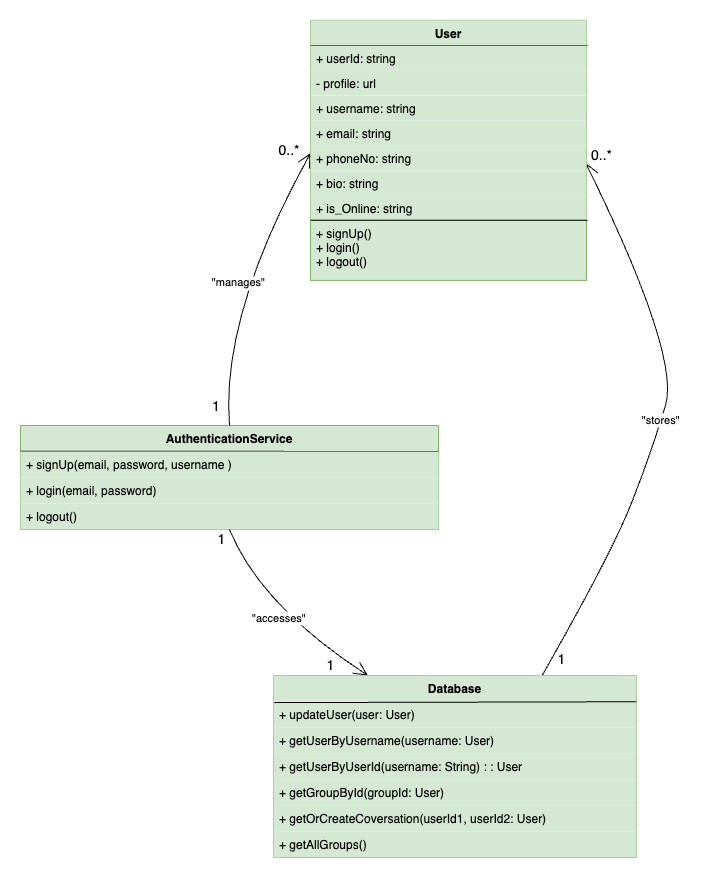

The diagram above was exported from draw.io. Its source (the exported page's mxGraphModel, read from the mxfile embedded in the PNG):
<mxGraphModel dx="2341" dy="2131" grid="1" gridSize="10" guides="1" tooltips="1" connect="1" arrows="1" fold="1" page="1" pageScale="1" pageWidth="827" pageHeight="1169" math="0" shadow="0">
  <root>
    <mxCell id="0" />
    <mxCell id="1" parent="0" />
    <mxCell id="0fYROzCJVbIdk3R2Ung6-38" value="AuthenticationService" style="swimlane;fontStyle=1;align=center;verticalAlign=top;childLayout=stackLayout;horizontal=1;startSize=26;horizontalStack=0;resizeParent=1;resizeParentMax=0;resizeLast=0;collapsible=0;marginBottom=0;fillColor=#d5e8d4;strokeColor=#82B366;" parent="1" vertex="1">
      <mxGeometry x="-70" y="380" width="418" height="104" as="geometry" />
    </mxCell>
    <mxCell id="0fYROzCJVbIdk3R2Ung6-86" value="" style="endArrow=none;html=1;rounded=0;exitX=0;exitY=-0.014;exitDx=0;exitDy=0;exitPerimeter=0;" parent="0fYROzCJVbIdk3R2Ung6-38" source="0fYROzCJVbIdk3R2Ung6-40" edge="1">
      <mxGeometry width="50" height="50" relative="1" as="geometry">
        <mxPoint x="-2" y="25.998000000000058" as="sourcePoint" />
        <mxPoint x="418" y="26.01" as="targetPoint" />
      </mxGeometry>
    </mxCell>
    <mxCell id="0fYROzCJVbIdk3R2Ung6-40" value="+ signUp(email, password, username ) " style="text;strokeColor=none;fillColor=#d5e8d4;align=left;verticalAlign=top;spacingLeft=4;spacingRight=4;overflow=hidden;rotatable=0;points=[[0,0.5],[1,0.5]];portConstraint=eastwest;strokeWidth=0;" parent="0fYROzCJVbIdk3R2Ung6-38" vertex="1">
      <mxGeometry y="26" width="418" height="26" as="geometry" />
    </mxCell>
    <mxCell id="0fYROzCJVbIdk3R2Ung6-41" value="+ login(email, password) " style="text;strokeColor=none;fillColor=#d5e8d4;align=left;verticalAlign=top;spacingLeft=4;spacingRight=4;overflow=hidden;rotatable=0;points=[[0,0.5],[1,0.5]];portConstraint=eastwest;" parent="0fYROzCJVbIdk3R2Ung6-38" vertex="1">
      <mxGeometry y="52" width="418" height="26" as="geometry" />
    </mxCell>
    <mxCell id="0fYROzCJVbIdk3R2Ung6-42" value="+ logout() " style="text;strokeColor=none;fillColor=#d5e8d4;align=left;verticalAlign=top;spacingLeft=4;spacingRight=4;overflow=hidden;rotatable=0;points=[[0,0.5],[1,0.5]];portConstraint=eastwest;" parent="0fYROzCJVbIdk3R2Ung6-38" vertex="1">
      <mxGeometry y="78" width="418" height="26" as="geometry" />
    </mxCell>
    <mxCell id="0fYROzCJVbIdk3R2Ung6-48" value="&quot;manages&quot;" style="curved=1;startArrow=open;startSize=12;endArrow=none;exitX=0;exitY=0.5;entryX=0.5;entryY=0;rounded=0;exitDx=0;exitDy=0;" parent="1" target="0fYROzCJVbIdk3R2Ung6-38" edge="1">
      <mxGeometry relative="1" as="geometry">
        <Array as="points">
          <mxPoint x="130" y="270" />
        </Array>
        <mxPoint x="220" y="107.70000000000005" as="sourcePoint" />
      </mxGeometry>
    </mxCell>
    <mxCell id="0fYROzCJVbIdk3R2Ung6-49" value="0..*" style="edgeLabel;resizable=0;labelBackgroundColor=none;fontSize=14;align=right;verticalAlign=top;container=0;" parent="0fYROzCJVbIdk3R2Ung6-48" vertex="1">
      <mxGeometry x="-1" relative="1" as="geometry">
        <mxPoint x="-10" y="-18" as="offset" />
      </mxGeometry>
    </mxCell>
    <mxCell id="0fYROzCJVbIdk3R2Ung6-50" value="1" style="edgeLabel;resizable=0;labelBackgroundColor=none;fontSize=14;align=left;verticalAlign=bottom;" parent="0fYROzCJVbIdk3R2Ung6-48" vertex="1">
      <mxGeometry x="1" relative="1" as="geometry">
        <mxPoint x="-19" y="-10" as="offset" />
      </mxGeometry>
    </mxCell>
    <mxCell id="0fYROzCJVbIdk3R2Ung6-51" value="&quot;accesses&quot;" style="curved=1;startArrow=none;endArrow=open;endSize=12;exitX=0.5;exitY=1;entryX=0.26;entryY=0;rounded=0;" parent="1" source="0fYROzCJVbIdk3R2Ung6-38" target="0fYROzCJVbIdk3R2Ung6-43" edge="1">
      <mxGeometry relative="1" as="geometry">
        <Array as="points">
          <mxPoint x="170" y="560" />
        </Array>
      </mxGeometry>
    </mxCell>
    <mxCell id="0fYROzCJVbIdk3R2Ung6-57" value="1" style="edgeLabel;html=1;align=center;verticalAlign=middle;resizable=0;points=[];fontSize=14;" parent="0fYROzCJVbIdk3R2Ung6-51" connectable="0" vertex="1">
      <mxGeometry x="-0.8968" y="1" relative="1" as="geometry">
        <mxPoint x="-14" as="offset" />
      </mxGeometry>
    </mxCell>
    <mxCell id="0fYROzCJVbIdk3R2Ung6-58" value="&lt;font style=&quot;font-size: 14px;&quot;&gt;1&lt;/font&gt;" style="edgeLabel;html=1;align=center;verticalAlign=middle;resizable=0;points=[];" parent="0fYROzCJVbIdk3R2Ung6-51" connectable="0" vertex="1">
      <mxGeometry x="0.8645" y="3" relative="1" as="geometry">
        <mxPoint x="-27" as="offset" />
      </mxGeometry>
    </mxCell>
    <mxCell id="0fYROzCJVbIdk3R2Ung6-52" value="&quot;stores&quot;" style="curved=1;startArrow=none;endArrow=open;endSize=12;exitX=0.74;exitY=0;entryX=0.997;entryY=0.892;rounded=0;entryDx=0;entryDy=0;entryPerimeter=0;" parent="1" source="0fYROzCJVbIdk3R2Ung6-43" edge="1">
      <mxGeometry relative="1" as="geometry">
        <Array as="points">
          <mxPoint x="520" y="510" />
          <mxPoint x="560" y="410" />
          <mxPoint x="590" y="310" />
        </Array>
        <mxPoint x="495.172" y="117.5" as="targetPoint" />
      </mxGeometry>
    </mxCell>
    <mxCell id="0fYROzCJVbIdk3R2Ung6-59" value="&lt;font style=&quot;font-size: 14px;&quot;&gt;0..*&lt;/font&gt;" style="edgeLabel;html=1;align=center;verticalAlign=middle;resizable=0;points=[];" parent="0fYROzCJVbIdk3R2Ung6-52" connectable="0" vertex="1">
      <mxGeometry x="0.9316" y="-2" relative="1" as="geometry">
        <mxPoint x="5" y="-24" as="offset" />
      </mxGeometry>
    </mxCell>
    <mxCell id="0fYROzCJVbIdk3R2Ung6-60" value="&lt;font style=&quot;font-size: 14px;&quot;&gt;1&lt;/font&gt;" style="edgeLabel;html=1;align=center;verticalAlign=middle;resizable=0;points=[];" parent="0fYROzCJVbIdk3R2Ung6-52" connectable="0" vertex="1">
      <mxGeometry x="-0.9293" y="-1" relative="1" as="geometry">
        <mxPoint x="8" as="offset" />
      </mxGeometry>
    </mxCell>
    <mxCell id="0fYROzCJVbIdk3R2Ung6-73" value="+ signUp()&#10;+ login()&#10;+ logout()" style="text;strokeColor=#82b366;fillColor=#d5e8d4;align=left;verticalAlign=top;spacingLeft=4;spacingRight=4;overflow=hidden;rotatable=0;points=[[0,0.5],[1,0.5]];portConstraint=eastwest;container=0;" parent="1" vertex="1">
      <mxGeometry x="220" y="174.86" width="276" height="60" as="geometry" />
    </mxCell>
    <mxCell id="0fYROzCJVbIdk3R2Ung6-74" value="" style="endArrow=none;html=1;rounded=0;exitX=0.005;exitY=0.029;exitDx=0;exitDy=0;exitPerimeter=0;" parent="1" edge="1">
      <mxGeometry width="50" height="50" relative="1" as="geometry">
        <mxPoint x="220.0000000000001" y="174.86" as="sourcePoint" />
        <mxPoint x="495" y="174.86" as="targetPoint" />
      </mxGeometry>
    </mxCell>
    <mxCell id="0fYROzCJVbIdk3R2Ung6-75" value="" style="group;strokeColor=#82B366;" parent="1" connectable="0" vertex="1">
      <mxGeometry x="220" y="-25.139999999999986" width="276" height="200" as="geometry" />
    </mxCell>
    <mxCell id="0fYROzCJVbIdk3R2Ung6-76" value="User" style="swimlane;fontStyle=1;align=center;verticalAlign=top;childLayout=stackLayout;horizontal=1;startSize=25.2;horizontalStack=0;resizeParent=1;resizeParentMax=0;resizeLast=0;collapsible=0;marginBottom=0;container=0;fillColor=#d5e8d4;strokeColor=none;" parent="0fYROzCJVbIdk3R2Ung6-75" vertex="1">
      <mxGeometry width="276" height="50.2" as="geometry" />
    </mxCell>
    <mxCell id="0fYROzCJVbIdk3R2Ung6-77" value="" style="endArrow=none;html=1;rounded=0;exitX=-0.002;exitY=-0.011;exitDx=0;exitDy=0;exitPerimeter=0;entryX=1;entryY=0.5;entryDx=0;entryDy=0;" parent="0fYROzCJVbIdk3R2Ung6-76" edge="1">
      <mxGeometry width="50" height="50" relative="1" as="geometry">
        <mxPoint y="25.200000000000017" as="sourcePoint" />
        <mxPoint x="277" y="25.200000000000017" as="targetPoint" />
      </mxGeometry>
    </mxCell>
    <mxCell id="0fYROzCJVbIdk3R2Ung6-78" value="+ userId: string" style="text;strokeColor=none;fillColor=#d5e8d4;align=left;verticalAlign=top;spacingLeft=4;spacingRight=4;overflow=hidden;rotatable=0;points=[[0,0.5],[1,0.5]];portConstraint=eastwest;container=0;" parent="0fYROzCJVbIdk3R2Ung6-76" vertex="1">
      <mxGeometry y="25.2" width="276" height="25" as="geometry" />
    </mxCell>
    <mxCell id="0fYROzCJVbIdk3R2Ung6-79" value="+ username: string" style="text;strokeColor=none;fillColor=#d5e8d4;align=left;verticalAlign=top;spacingLeft=4;spacingRight=4;overflow=hidden;rotatable=0;points=[[0,0.5],[1,0.5]];portConstraint=eastwest;container=0;" parent="0fYROzCJVbIdk3R2Ung6-75" vertex="1">
      <mxGeometry y="75.19999999999999" width="276" height="25" as="geometry" />
    </mxCell>
    <mxCell id="0fYROzCJVbIdk3R2Ung6-80" value="+ email: string" style="text;strokeColor=none;fillColor=#d5e8d4;align=left;verticalAlign=top;spacingLeft=4;spacingRight=4;overflow=hidden;rotatable=0;points=[[0,0.5],[1,0.5]];portConstraint=eastwest;container=0;" parent="0fYROzCJVbIdk3R2Ung6-75" vertex="1">
      <mxGeometry y="100.19999999999999" width="276" height="25" as="geometry" />
    </mxCell>
    <mxCell id="0fYROzCJVbIdk3R2Ung6-81" value="+ phoneNo: string" style="text;strokeColor=none;fillColor=#d5e8d4;align=left;verticalAlign=top;spacingLeft=4;spacingRight=4;overflow=hidden;rotatable=0;points=[[0,0.5],[1,0.5]];portConstraint=eastwest;container=0;" parent="0fYROzCJVbIdk3R2Ung6-75" vertex="1">
      <mxGeometry y="125.19999999999999" width="276" height="25" as="geometry" />
    </mxCell>
    <mxCell id="0fYROzCJVbIdk3R2Ung6-82" value="+ bio: string" style="text;strokeColor=none;fillColor=#d5e8d4;align=left;verticalAlign=top;spacingLeft=4;spacingRight=4;overflow=hidden;rotatable=0;points=[[0,0.5],[1,0.5]];portConstraint=eastwest;container=0;" parent="0fYROzCJVbIdk3R2Ung6-75" vertex="1">
      <mxGeometry y="150.2" width="276" height="25" as="geometry" />
    </mxCell>
    <mxCell id="0fYROzCJVbIdk3R2Ung6-83" value="- profile: url" style="text;strokeColor=none;fillColor=#d5e8d4;align=left;verticalAlign=top;spacingLeft=4;spacingRight=4;overflow=hidden;rotatable=0;points=[[0,0.5],[1,0.5]];portConstraint=eastwest;container=0;" parent="0fYROzCJVbIdk3R2Ung6-75" vertex="1">
      <mxGeometry y="50" width="276" height="25" as="geometry" />
    </mxCell>
    <mxCell id="0fYROzCJVbIdk3R2Ung6-84" value="+ is_Online: string" style="text;strokeColor=none;fillColor=#d5e8d4;align=left;verticalAlign=top;spacingLeft=4;spacingRight=4;overflow=hidden;rotatable=0;points=[[0,0.5],[1,0.5]];portConstraint=eastwest;container=0;" parent="0fYROzCJVbIdk3R2Ung6-75" vertex="1">
      <mxGeometry y="175" width="276" height="25" as="geometry" />
    </mxCell>
    <mxCell id="0fYROzCJVbIdk3R2Ung6-85" value="" style="endArrow=none;html=1;rounded=0;exitX=-0.002;exitY=-0.011;exitDx=0;exitDy=0;exitPerimeter=0;entryX=1;entryY=0.5;entryDx=0;entryDy=0;strokeWidth=1;" parent="0fYROzCJVbIdk3R2Ung6-75" edge="1">
      <mxGeometry width="50" height="50" relative="1" as="geometry">
        <mxPoint y="200" as="sourcePoint" />
        <mxPoint x="277" y="200" as="targetPoint" />
      </mxGeometry>
    </mxCell>
    <mxCell id="0fYROzCJVbIdk3R2Ung6-88" value="" style="group;strokeColor=#82B366;" parent="1" connectable="0" vertex="1">
      <mxGeometry x="183" y="630" width="363" height="182" as="geometry" />
    </mxCell>
    <mxCell id="0fYROzCJVbIdk3R2Ung6-87" value="" style="group;strokeColor=none;" parent="0fYROzCJVbIdk3R2Ung6-88" connectable="0" vertex="1">
      <mxGeometry width="363" height="156" as="geometry" />
    </mxCell>
    <mxCell id="0fYROzCJVbIdk3R2Ung6-43" value="Database" style="swimlane;fontStyle=1;align=center;verticalAlign=top;childLayout=stackLayout;horizontal=1;startSize=26;horizontalStack=0;resizeParent=1;resizeParentMax=0;resizeLast=0;collapsible=0;marginBottom=0;fillColor=#d5e8d4;strokeColor=none;" parent="0fYROzCJVbIdk3R2Ung6-87" vertex="1">
      <mxGeometry width="363" height="52" as="geometry" />
    </mxCell>
    <mxCell id="0fYROzCJVbIdk3R2Ung6-47" value="+ updateUser(user: User) " style="text;strokeColor=none;fillColor=#d5e8d4;align=left;verticalAlign=top;spacingLeft=4;spacingRight=4;overflow=hidden;rotatable=0;points=[[0,0.5],[1,0.5]];portConstraint=eastwest;" parent="0fYROzCJVbIdk3R2Ung6-43" vertex="1">
      <mxGeometry y="26" width="363" height="26" as="geometry" />
    </mxCell>
    <mxCell id="0fYROzCJVbIdk3R2Ung6-89" value="" style="endArrow=none;html=1;rounded=0;exitX=0.002;exitY=0.042;exitDx=0;exitDy=0;exitPerimeter=0;entryX=0.999;entryY=0.01;entryDx=0;entryDy=0;entryPerimeter=0;" parent="0fYROzCJVbIdk3R2Ung6-43" source="0fYROzCJVbIdk3R2Ung6-47" target="0fYROzCJVbIdk3R2Ung6-47" edge="1">
      <mxGeometry width="50" height="50" relative="1" as="geometry">
        <mxPoint x="207" y="20" as="sourcePoint" />
        <mxPoint x="257" y="-30" as="targetPoint" />
      </mxGeometry>
    </mxCell>
    <mxCell id="0fYROzCJVbIdk3R2Ung6-63" value="+ getGroupById(groupId: User) " style="text;strokeColor=none;fillColor=#d5e8d4;align=left;verticalAlign=top;spacingLeft=4;spacingRight=4;overflow=hidden;rotatable=0;points=[[0,0.5],[1,0.5]];portConstraint=eastwest;" parent="0fYROzCJVbIdk3R2Ung6-87" vertex="1">
      <mxGeometry y="104" width="363" height="26" as="geometry" />
    </mxCell>
    <mxCell id="0fYROzCJVbIdk3R2Ung6-65" value="+ getOrCreateCoversation(userId1, userId2: User) " style="text;strokeColor=none;fillColor=#d5e8d4;align=left;verticalAlign=top;spacingLeft=4;spacingRight=4;overflow=hidden;rotatable=0;points=[[0,0.5],[1,0.5]];portConstraint=eastwest;" parent="0fYROzCJVbIdk3R2Ung6-87" vertex="1">
      <mxGeometry y="130" width="363" height="26" as="geometry" />
    </mxCell>
    <mxCell id="0fYROzCJVbIdk3R2Ung6-66" value="" style="group;strokeColor=none;" parent="0fYROzCJVbIdk3R2Ung6-87" connectable="0" vertex="1">
      <mxGeometry y="52" width="363" height="52" as="geometry" />
    </mxCell>
    <mxCell id="0fYROzCJVbIdk3R2Ung6-45" value="+ getUserByUsername(username: User) " style="text;strokeColor=none;fillColor=#d5e8d4;align=left;verticalAlign=top;spacingLeft=4;spacingRight=4;overflow=hidden;rotatable=0;points=[[0,0.5],[1,0.5]];portConstraint=eastwest;" parent="0fYROzCJVbIdk3R2Ung6-66" vertex="1">
      <mxGeometry width="363" height="26" as="geometry" />
    </mxCell>
    <mxCell id="0fYROzCJVbIdk3R2Ung6-46" value="+ getUserByUserId(username: String) : : User" style="text;strokeColor=none;fillColor=#d5e8d4;align=left;verticalAlign=top;spacingLeft=4;spacingRight=4;overflow=hidden;rotatable=0;points=[[0,0.5],[1,0.5]];portConstraint=eastwest;" parent="0fYROzCJVbIdk3R2Ung6-66" vertex="1">
      <mxGeometry y="26" width="363" height="26" as="geometry" />
    </mxCell>
    <mxCell id="0fYROzCJVbIdk3R2Ung6-62" value="+ getAllGroups() " style="text;strokeColor=none;fillColor=#d5e8d4;align=left;verticalAlign=top;spacingLeft=4;spacingRight=4;overflow=hidden;rotatable=0;points=[[0,0.5],[1,0.5]];portConstraint=eastwest;" parent="0fYROzCJVbIdk3R2Ung6-88" vertex="1">
      <mxGeometry y="156" width="363" height="26" as="geometry" />
    </mxCell>
  </root>
</mxGraphModel>